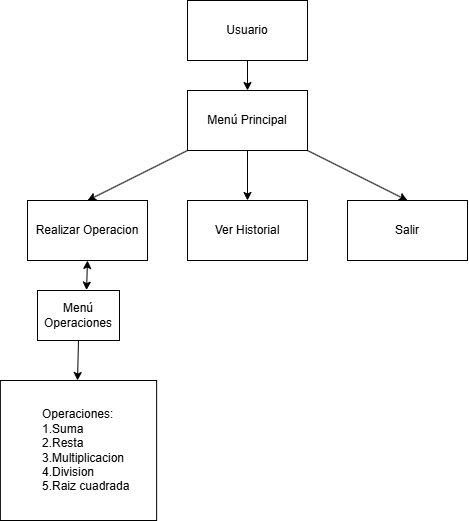

The diagram above was exported from draw.io. Its source (the exported page's mxGraphModel, read from the mxfile embedded in the PNG):
<mxGraphModel dx="521" dy="522" grid="1" gridSize="10" guides="1" tooltips="1" connect="1" arrows="1" fold="1" page="1" pageScale="1" pageWidth="827" pageHeight="1169" math="0" shadow="0">
  <root>
    <mxCell id="WIyWlLk6GJQsqaUBKTNV-0" />
    <mxCell id="WIyWlLk6GJQsqaUBKTNV-1" parent="WIyWlLk6GJQsqaUBKTNV-0" />
    <mxCell id="vc8g1oMsN_SYRRryK2xl-1" value="Usuario" style="rounded=0;whiteSpace=wrap;html=1;" vertex="1" parent="WIyWlLk6GJQsqaUBKTNV-1">
      <mxGeometry x="240" y="110" width="120" height="60" as="geometry" />
    </mxCell>
    <mxCell id="vc8g1oMsN_SYRRryK2xl-2" value="" style="endArrow=classic;html=1;rounded=0;exitX=0.5;exitY=1;exitDx=0;exitDy=0;" edge="1" parent="WIyWlLk6GJQsqaUBKTNV-1" source="vc8g1oMsN_SYRRryK2xl-1" target="vc8g1oMsN_SYRRryK2xl-3">
      <mxGeometry width="50" height="50" relative="1" as="geometry">
        <mxPoint x="280" y="320" as="sourcePoint" />
        <mxPoint x="300" y="230" as="targetPoint" />
      </mxGeometry>
    </mxCell>
    <mxCell id="vc8g1oMsN_SYRRryK2xl-3" value="Menú Principal" style="rounded=0;whiteSpace=wrap;html=1;" vertex="1" parent="WIyWlLk6GJQsqaUBKTNV-1">
      <mxGeometry x="240" y="200" width="120" height="60" as="geometry" />
    </mxCell>
    <mxCell id="vc8g1oMsN_SYRRryK2xl-7" value="Salir" style="rounded=0;whiteSpace=wrap;html=1;" vertex="1" parent="WIyWlLk6GJQsqaUBKTNV-1">
      <mxGeometry x="400" y="310" width="120" height="60" as="geometry" />
    </mxCell>
    <mxCell id="vc8g1oMsN_SYRRryK2xl-8" value="Ver Historial" style="rounded=0;whiteSpace=wrap;html=1;" vertex="1" parent="WIyWlLk6GJQsqaUBKTNV-1">
      <mxGeometry x="240" y="310" width="120" height="60" as="geometry" />
    </mxCell>
    <mxCell id="vc8g1oMsN_SYRRryK2xl-9" value="Realizar Operacion" style="rounded=0;whiteSpace=wrap;html=1;" vertex="1" parent="WIyWlLk6GJQsqaUBKTNV-1">
      <mxGeometry x="80" y="310" width="120" height="60" as="geometry" />
    </mxCell>
    <mxCell id="vc8g1oMsN_SYRRryK2xl-10" value="" style="endArrow=classic;html=1;rounded=0;exitX=0.5;exitY=1;exitDx=0;exitDy=0;" edge="1" parent="WIyWlLk6GJQsqaUBKTNV-1" source="vc8g1oMsN_SYRRryK2xl-11">
      <mxGeometry width="50" height="50" relative="1" as="geometry">
        <mxPoint x="190" y="440" as="sourcePoint" />
        <mxPoint x="130" y="490" as="targetPoint" />
        <Array as="points" />
      </mxGeometry>
    </mxCell>
    <mxCell id="vc8g1oMsN_SYRRryK2xl-11" value="Menú Operaciones" style="rounded=0;whiteSpace=wrap;html=1;" vertex="1" parent="WIyWlLk6GJQsqaUBKTNV-1">
      <mxGeometry x="90" y="400" width="82" height="50" as="geometry" />
    </mxCell>
    <mxCell id="vc8g1oMsN_SYRRryK2xl-13" value="&lt;blockquote style=&quot;margin: 0 0 0 40px; border: none; padding: 0px;&quot;&gt;Operaciones:&lt;div&gt;1.Suma&lt;/div&gt;&lt;div&gt;2.Resta&lt;/div&gt;&lt;div&gt;3.Multiplicacion&lt;/div&gt;&lt;div&gt;4.Division&lt;/div&gt;&lt;div&gt;5.Raiz cuadrada&lt;/div&gt;&lt;/blockquote&gt;" style="rounded=0;whiteSpace=wrap;html=1;align=left;" vertex="1" parent="WIyWlLk6GJQsqaUBKTNV-1">
      <mxGeometry x="52.879999999999995" y="490" width="156.25" height="140" as="geometry" />
    </mxCell>
    <mxCell id="vc8g1oMsN_SYRRryK2xl-15" value="" style="endArrow=classic;startArrow=classic;html=1;rounded=0;entryX=0.5;entryY=1;entryDx=0;entryDy=0;exitX=0.598;exitY=-0.008;exitDx=0;exitDy=0;exitPerimeter=0;" edge="1" parent="WIyWlLk6GJQsqaUBKTNV-1" source="vc8g1oMsN_SYRRryK2xl-11" target="vc8g1oMsN_SYRRryK2xl-9">
      <mxGeometry width="50" height="50" relative="1" as="geometry">
        <mxPoint x="140" y="390" as="sourcePoint" />
        <mxPoint x="330" y="340" as="targetPoint" />
      </mxGeometry>
    </mxCell>
    <mxCell id="vc8g1oMsN_SYRRryK2xl-16" value="" style="endArrow=classic;html=1;rounded=0;exitX=0.5;exitY=1;exitDx=0;exitDy=0;entryX=0.5;entryY=0;entryDx=0;entryDy=0;" edge="1" parent="WIyWlLk6GJQsqaUBKTNV-1" source="vc8g1oMsN_SYRRryK2xl-3" target="vc8g1oMsN_SYRRryK2xl-8">
      <mxGeometry width="50" height="50" relative="1" as="geometry">
        <mxPoint x="280" y="390" as="sourcePoint" />
        <mxPoint x="330" y="340" as="targetPoint" />
      </mxGeometry>
    </mxCell>
    <mxCell id="vc8g1oMsN_SYRRryK2xl-17" value="" style="endArrow=classic;html=1;rounded=0;exitX=1;exitY=1;exitDx=0;exitDy=0;entryX=0.5;entryY=0;entryDx=0;entryDy=0;" edge="1" parent="WIyWlLk6GJQsqaUBKTNV-1" source="vc8g1oMsN_SYRRryK2xl-3" target="vc8g1oMsN_SYRRryK2xl-7">
      <mxGeometry width="50" height="50" relative="1" as="geometry">
        <mxPoint x="280" y="390" as="sourcePoint" />
        <mxPoint x="330" y="340" as="targetPoint" />
      </mxGeometry>
    </mxCell>
    <mxCell id="vc8g1oMsN_SYRRryK2xl-18" value="" style="endArrow=classic;html=1;rounded=0;exitX=0;exitY=1;exitDx=0;exitDy=0;entryX=0.5;entryY=0;entryDx=0;entryDy=0;" edge="1" parent="WIyWlLk6GJQsqaUBKTNV-1" source="vc8g1oMsN_SYRRryK2xl-3" target="vc8g1oMsN_SYRRryK2xl-9">
      <mxGeometry width="50" height="50" relative="1" as="geometry">
        <mxPoint x="280" y="390" as="sourcePoint" />
        <mxPoint x="330" y="340" as="targetPoint" />
      </mxGeometry>
    </mxCell>
  </root>
</mxGraphModel>